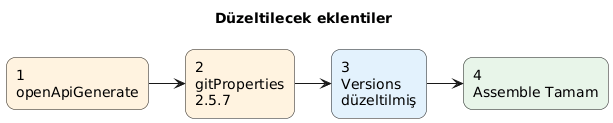

The diagram above was rendered by PlantUML. Its source (embedded in the PNG):
@startuml
left to right direction
title Düzeltilecek eklentiler
skinparam shadowing false
skinparam roundcorner 18

rectangle "1\nopenApiGenerate" as A #FFF3E0
rectangle "2\ngitProperties\n2.5.7" as B #FFF3E0
rectangle "3\nVersions\ndüzeltilmiş" as C #E3F2FD
rectangle "4\nAssemble Tamam" as D #E8F5E9

A --> B
B --> C
C --> D

@enduml